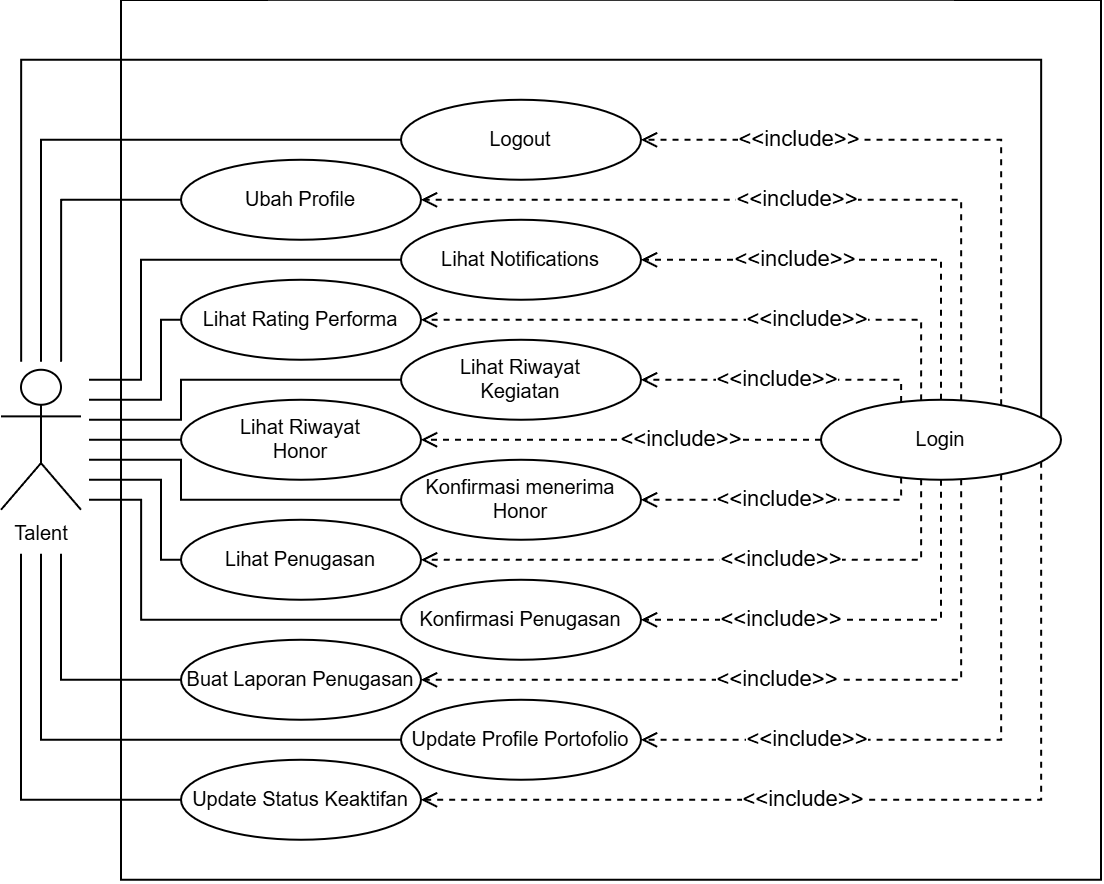

The diagram above was exported from draw.io. Its source (the exported page's mxGraphModel, read from the mxfile embedded in the PNG):
<mxGraphModel dx="50" dy="1723" grid="1" gridSize="10" guides="1" tooltips="1" connect="1" arrows="1" fold="1" page="1" pageScale="1" pageWidth="850" pageHeight="1100" math="0" shadow="0">
  <root>
    <mxCell id="0" />
    <mxCell id="1" parent="0" />
    <mxCell id="2" parent="1" style="swimlane;startSize=0;" value="" vertex="1">
      <mxGeometry height="440" width="490" x="940" y="-160" as="geometry" />
    </mxCell>
    <mxCell id="3" parent="2" style="ellipse;whiteSpace=wrap;html=1;fontSize=10;direction=east;" value="Update Status Keaktifan" vertex="1">
      <mxGeometry height="40" width="120" x="30" y="379.98" as="geometry" />
    </mxCell>
    <mxCell id="4" parent="2" style="ellipse;whiteSpace=wrap;html=1;fontSize=10;direction=east;" value="Ubah Profile" vertex="1">
      <mxGeometry height="40" width="120" x="30" y="79.98000000000002" as="geometry" />
    </mxCell>
    <mxCell id="5" parent="2" style="ellipse;whiteSpace=wrap;html=1;fontSize=10;direction=east;" value="Lihat Rating Performa" vertex="1">
      <mxGeometry height="40" width="120" x="30" y="139.98000000000002" as="geometry" />
    </mxCell>
    <mxCell id="6" parent="2" style="ellipse;whiteSpace=wrap;html=1;fontSize=10;direction=east;" value="Lihat Notifications" vertex="1">
      <mxGeometry height="40" width="120" x="140" y="109.98000000000002" as="geometry" />
    </mxCell>
    <mxCell id="7" parent="2" style="ellipse;whiteSpace=wrap;html=1;fontSize=10;direction=east;" value="Lihat Riwayat&lt;br&gt;&lt;span style=&quot;background-color: transparent; color: light-dark(rgb(0, 0, 0), rgb(255, 255, 255));&quot;&gt;Kegiatan&lt;/span&gt;" vertex="1">
      <mxGeometry height="40" width="120" x="140" y="169.98000000000002" as="geometry" />
    </mxCell>
    <mxCell id="8" parent="2" style="shape=umlActor;verticalLabelPosition=bottom;verticalAlign=top;html=1;outlineConnect=0;fontSize=10;" value="Talent" vertex="1">
      <mxGeometry height="70" width="40" x="-60" y="184.98000000000002" as="geometry" />
    </mxCell>
    <mxCell id="9" edge="1" parent="2" source="8" style="rounded=0;orthogonalLoop=1;jettySize=auto;html=1;endArrow=none;endFill=0;fontSize=10;sourcePerimeterSpacing=4;edgeStyle=orthogonalEdgeStyle;" target="4">
      <mxGeometry relative="1" as="geometry">
        <Array as="points">
          <mxPoint x="-29.929999999999836" y="99.98000000000002" />
        </Array>
        <mxPoint x="110" y="-46.02000000000001" as="sourcePoint" />
        <mxPoint x="190" y="79.98000000000002" as="targetPoint" />
      </mxGeometry>
    </mxCell>
    <mxCell id="10" edge="1" parent="2" source="8" style="rounded=0;orthogonalLoop=1;jettySize=auto;html=1;endArrow=none;endFill=0;fontSize=10;sourcePerimeterSpacing=4;edgeStyle=orthogonalEdgeStyle;" target="6">
      <mxGeometry relative="1" as="geometry">
        <Array as="points">
          <mxPoint x="10" y="189.98000000000002" />
          <mxPoint x="10" y="129.98000000000002" />
        </Array>
        <mxPoint x="134" y="276.98" as="sourcePoint" />
        <mxPoint x="180" y="219.98000000000002" as="targetPoint" />
      </mxGeometry>
    </mxCell>
    <mxCell id="11" edge="1" parent="2" source="8" style="rounded=0;orthogonalLoop=1;jettySize=auto;html=1;endArrow=none;endFill=0;fontSize=10;sourcePerimeterSpacing=4;edgeStyle=orthogonalEdgeStyle;" target="5">
      <mxGeometry relative="1" as="geometry">
        <Array as="points">
          <mxPoint x="20" y="199.98000000000002" />
          <mxPoint x="20" y="159.98000000000002" />
        </Array>
        <mxPoint x="134" y="290.98" as="sourcePoint" />
        <mxPoint x="180" y="269.98" as="targetPoint" />
      </mxGeometry>
    </mxCell>
    <mxCell id="12" edge="1" parent="2" source="8" style="rounded=0;orthogonalLoop=1;jettySize=auto;html=1;endArrow=none;endFill=0;fontSize=10;sourcePerimeterSpacing=4;edgeStyle=orthogonalEdgeStyle;" target="7">
      <mxGeometry relative="1" as="geometry">
        <Array as="points">
          <mxPoint x="30" y="209.98000000000002" />
          <mxPoint x="30" y="189.98000000000002" />
        </Array>
        <mxPoint x="134" y="305.98" as="sourcePoint" />
        <mxPoint x="180" y="319.98" as="targetPoint" />
      </mxGeometry>
    </mxCell>
    <mxCell id="13" parent="2" style="ellipse;whiteSpace=wrap;html=1;fontSize=10;direction=east;" value="Logout" vertex="1">
      <mxGeometry height="40" width="120" x="140" y="49.98000000000002" as="geometry" />
    </mxCell>
    <mxCell id="14" edge="1" parent="2" source="8" style="rounded=0;orthogonalLoop=1;jettySize=auto;html=1;endArrow=none;endFill=0;fontSize=10;sourcePerimeterSpacing=4;edgeStyle=orthogonalEdgeStyle;" target="13">
      <mxGeometry relative="1" as="geometry">
        <Array as="points">
          <mxPoint x="-39.929999999999836" y="69.98000000000002" />
        </Array>
        <mxPoint x="-90" y="169.98000000000002" as="sourcePoint" />
        <mxPoint x="70" y="49.98000000000002" as="targetPoint" />
      </mxGeometry>
    </mxCell>
    <mxCell id="15" edge="1" parent="2" source="8" style="rounded=0;orthogonalLoop=1;jettySize=auto;html=1;endArrow=none;endFill=0;fontSize=10;sourcePerimeterSpacing=4;edgeStyle=orthogonalEdgeStyle;" target="16">
      <mxGeometry relative="1" as="geometry">
        <Array as="points">
          <mxPoint x="-49.929999999999836" y="29.980000000000018" />
          <mxPoint x="460.07000000000016" y="29.980000000000018" />
        </Array>
        <mxPoint x="-40" y="190.98000000000002" as="sourcePoint" />
        <mxPoint x="160" y="-50.02000000000001" as="targetPoint" />
      </mxGeometry>
    </mxCell>
    <mxCell id="16" parent="2" style="ellipse;whiteSpace=wrap;html=1;fontSize=10;direction=east;" value="Login" vertex="1">
      <mxGeometry height="40" width="120" x="350" y="199.98000000000002" as="geometry" />
    </mxCell>
    <mxCell id="17" parent="2" style="ellipse;whiteSpace=wrap;html=1;fontSize=10;direction=east;" value="Lihat Riwayat&lt;div&gt;&lt;span style=&quot;background-color: transparent; color: light-dark(rgb(0, 0, 0), rgb(255, 255, 255));&quot;&gt;Honor&lt;/span&gt;&lt;/div&gt;" vertex="1">
      <mxGeometry height="40" width="120" x="30" y="199.98000000000002" as="geometry" />
    </mxCell>
    <mxCell id="18" parent="2" style="ellipse;whiteSpace=wrap;html=1;fontSize=10;direction=east;" value="Konfirmasi menerima Honor" vertex="1">
      <mxGeometry height="40" width="120" x="140" y="229.98000000000002" as="geometry" />
    </mxCell>
    <mxCell id="19" parent="2" style="ellipse;whiteSpace=wrap;html=1;fontSize=10;direction=east;" value="Lihat Penugasan" vertex="1">
      <mxGeometry height="40" width="120" x="30" y="259.98" as="geometry" />
    </mxCell>
    <mxCell id="20" parent="2" style="ellipse;whiteSpace=wrap;html=1;fontSize=10;direction=east;" value="Konfirmasi Penugasan" vertex="1">
      <mxGeometry height="40" width="120" x="140" y="289.98" as="geometry" />
    </mxCell>
    <mxCell id="21" parent="2" style="ellipse;whiteSpace=wrap;html=1;fontSize=10;direction=east;" value="Buat Laporan Penugasan" vertex="1">
      <mxGeometry height="40" width="120" x="30" y="319.98" as="geometry" />
    </mxCell>
    <mxCell id="22" parent="2" style="ellipse;whiteSpace=wrap;html=1;fontSize=10;direction=east;" value="Update Profile Portofolio" vertex="1">
      <mxGeometry height="40" width="120" x="140" y="349.98" as="geometry" />
    </mxCell>
    <mxCell id="23" edge="1" parent="2" source="16" style="edgeStyle=orthogonalEdgeStyle;rounded=0;orthogonalLoop=1;jettySize=auto;html=1;endArrow=open;endFill=0;dashed=1;" target="13" value="&amp;lt;&amp;lt;include&amp;gt;&amp;gt;">
      <mxGeometry relative="1" x="0.4895" as="geometry">
        <mxPoint as="offset" />
        <Array as="points">
          <mxPoint x="440.07000000000016" y="69.98000000000002" />
        </Array>
        <mxPoint x="390" y="202.98000000000002" as="sourcePoint" />
        <mxPoint x="160" y="49.98000000000002" as="targetPoint" />
      </mxGeometry>
    </mxCell>
    <mxCell id="24" edge="1" parent="2" source="16" style="edgeStyle=orthogonalEdgeStyle;rounded=0;orthogonalLoop=1;jettySize=auto;html=1;endArrow=open;endFill=0;dashed=1;" target="4" value="&amp;lt;&amp;lt;include&amp;gt;&amp;gt;">
      <mxGeometry relative="1" x="-0.015" as="geometry">
        <mxPoint as="offset" />
        <Array as="points">
          <mxPoint x="420.07000000000016" y="99.98000000000002" />
        </Array>
        <mxPoint x="380" y="204.98000000000002" as="sourcePoint" />
        <mxPoint x="270" y="79.98000000000002" as="targetPoint" />
      </mxGeometry>
    </mxCell>
    <mxCell id="25" edge="1" parent="2" source="16" style="edgeStyle=orthogonalEdgeStyle;rounded=0;orthogonalLoop=1;jettySize=auto;html=1;endArrow=open;endFill=0;dashed=1;" target="6" value="&amp;lt;&amp;lt;include&amp;gt;&amp;gt;">
      <mxGeometry relative="1" x="0.3009" as="geometry">
        <mxPoint as="offset" />
        <Array as="points">
          <mxPoint x="410.07000000000016" y="129.98000000000002" />
        </Array>
        <mxPoint x="370" y="208.98000000000002" as="sourcePoint" />
        <mxPoint x="160" y="109.98000000000002" as="targetPoint" />
      </mxGeometry>
    </mxCell>
    <mxCell id="26" edge="1" parent="2" source="16" style="edgeStyle=orthogonalEdgeStyle;rounded=0;orthogonalLoop=1;jettySize=auto;html=1;endArrow=open;endFill=0;dashed=1;" target="5" value="&amp;lt;&amp;lt;include&amp;gt;&amp;gt;">
      <mxGeometry relative="1" x="-0.3279" as="geometry">
        <mxPoint as="offset" />
        <Array as="points">
          <mxPoint x="400.07000000000016" y="159.98000000000002" />
        </Array>
        <mxPoint x="410" y="199.98000000000002" as="sourcePoint" />
        <mxPoint x="270" y="139.98000000000002" as="targetPoint" />
      </mxGeometry>
    </mxCell>
    <mxCell id="27" edge="1" parent="2" source="16" style="edgeStyle=orthogonalEdgeStyle;rounded=0;orthogonalLoop=1;jettySize=auto;html=1;endArrow=open;endFill=0;dashed=1;" target="7" value="&amp;lt;&amp;lt;include&amp;gt;&amp;gt;">
      <mxGeometry relative="1" x="0.0407" as="geometry">
        <mxPoint as="offset" />
        <Array as="points">
          <mxPoint x="390.07000000000016" y="189.98000000000002" />
        </Array>
        <mxPoint x="400" y="200.98000000000002" as="sourcePoint" />
        <mxPoint x="160" y="169.98000000000002" as="targetPoint" />
      </mxGeometry>
    </mxCell>
    <mxCell id="28" edge="1" parent="2" source="8" style="rounded=0;orthogonalLoop=1;jettySize=auto;html=1;endArrow=none;endFill=0;fontSize=10;sourcePerimeterSpacing=4;edgeStyle=orthogonalEdgeStyle;" target="17">
      <mxGeometry relative="1" as="geometry">
        <Array as="points" />
        <mxPoint x="-6" y="199.98000000000002" as="sourcePoint" />
        <mxPoint x="180" y="199.98000000000002" as="targetPoint" />
      </mxGeometry>
    </mxCell>
    <mxCell id="29" edge="1" parent="2" source="8" style="rounded=0;orthogonalLoop=1;jettySize=auto;html=1;endArrow=none;endFill=0;fontSize=10;sourcePerimeterSpacing=4;edgeStyle=orthogonalEdgeStyle;" target="18">
      <mxGeometry relative="1" as="geometry">
        <Array as="points">
          <mxPoint x="30" y="229.98000000000002" />
          <mxPoint x="30" y="249.98000000000002" />
        </Array>
        <mxPoint x="-6" y="229.98000000000002" as="sourcePoint" />
        <mxPoint x="70" y="229.98000000000002" as="targetPoint" />
      </mxGeometry>
    </mxCell>
    <mxCell id="30" edge="1" parent="2" source="8" style="rounded=0;orthogonalLoop=1;jettySize=auto;html=1;endArrow=none;endFill=0;fontSize=10;sourcePerimeterSpacing=4;edgeStyle=orthogonalEdgeStyle;" target="19">
      <mxGeometry relative="1" as="geometry">
        <Array as="points">
          <mxPoint x="20" y="239.98000000000002" />
          <mxPoint x="20" y="279.98" />
        </Array>
        <mxPoint x="-6" y="239.98000000000002" as="sourcePoint" />
        <mxPoint x="180" y="259.98" as="targetPoint" />
      </mxGeometry>
    </mxCell>
    <mxCell id="31" edge="1" parent="2" source="8" style="rounded=0;orthogonalLoop=1;jettySize=auto;html=1;endArrow=none;endFill=0;fontSize=10;sourcePerimeterSpacing=4;edgeStyle=orthogonalEdgeStyle;" target="20">
      <mxGeometry relative="1" as="geometry">
        <Array as="points">
          <mxPoint x="10.070000000000164" y="249.98000000000002" />
          <mxPoint x="10.070000000000164" y="309.98" />
        </Array>
        <mxPoint x="-6" y="249.98000000000002" as="sourcePoint" />
        <mxPoint x="70" y="289.98" as="targetPoint" />
      </mxGeometry>
    </mxCell>
    <mxCell id="32" edge="1" parent="2" source="8" style="rounded=0;orthogonalLoop=1;jettySize=auto;html=1;endArrow=none;endFill=0;fontSize=10;sourcePerimeterSpacing=22;edgeStyle=orthogonalEdgeStyle;" target="21">
      <mxGeometry relative="1" as="geometry">
        <Array as="points">
          <mxPoint x="-30" y="339.98" />
        </Array>
        <mxPoint x="-6" y="259.98" as="sourcePoint" />
        <mxPoint x="180" y="319.98" as="targetPoint" />
      </mxGeometry>
    </mxCell>
    <mxCell id="33" edge="1" parent="2" source="8" style="rounded=0;orthogonalLoop=1;jettySize=auto;html=1;endArrow=none;endFill=0;fontSize=10;sourcePerimeterSpacing=22;edgeStyle=orthogonalEdgeStyle;" target="22">
      <mxGeometry relative="1" as="geometry">
        <Array as="points">
          <mxPoint x="-39.929999999999836" y="369.98" />
        </Array>
        <mxPoint x="-20" y="268.98" as="sourcePoint" />
        <mxPoint x="180" y="389.98" as="targetPoint" />
      </mxGeometry>
    </mxCell>
    <mxCell id="34" edge="1" parent="2" source="8" style="rounded=0;orthogonalLoop=1;jettySize=auto;html=1;endArrow=none;endFill=0;fontSize=10;sourcePerimeterSpacing=22;edgeStyle=orthogonalEdgeStyle;" target="3">
      <mxGeometry relative="1" as="geometry">
        <Array as="points">
          <mxPoint x="-50" y="400" />
        </Array>
        <mxPoint x="-30" y="268.98" as="sourcePoint" />
        <mxPoint x="70" y="419.98" as="targetPoint" />
      </mxGeometry>
    </mxCell>
    <mxCell id="35" edge="1" parent="2" source="16" style="edgeStyle=orthogonalEdgeStyle;rounded=0;orthogonalLoop=1;jettySize=auto;html=1;endArrow=open;endFill=0;dashed=1;" target="17" value="&amp;lt;&amp;lt;include&amp;gt;&amp;gt;">
      <mxGeometry relative="1" x="-0.3007" as="geometry">
        <mxPoint as="offset" />
        <Array as="points" />
        <mxPoint x="380" y="214.98000000000002" as="sourcePoint" />
        <mxPoint x="270" y="199.98000000000002" as="targetPoint" />
      </mxGeometry>
    </mxCell>
    <mxCell id="36" edge="1" parent="2" source="16" style="edgeStyle=orthogonalEdgeStyle;rounded=0;orthogonalLoop=1;jettySize=auto;html=1;endArrow=open;endFill=0;dashed=1;" target="18" value="&amp;lt;&amp;lt;include&amp;gt;&amp;gt;">
      <mxGeometry relative="1" x="0.0407" as="geometry">
        <mxPoint as="offset" />
        <Array as="points">
          <mxPoint x="390.07000000000016" y="249.98000000000002" />
        </Array>
        <mxPoint x="380" y="214.98000000000002" as="sourcePoint" />
        <mxPoint x="270" y="199.98000000000002" as="targetPoint" />
      </mxGeometry>
    </mxCell>
    <mxCell id="37" edge="1" parent="2" source="16" style="edgeStyle=orthogonalEdgeStyle;rounded=0;orthogonalLoop=1;jettySize=auto;html=1;endArrow=open;endFill=0;dashed=1;" target="19" value="&amp;lt;&amp;lt;include&amp;gt;&amp;gt;">
      <mxGeometry relative="1" x="-0.2404" as="geometry">
        <mxPoint as="offset" />
        <Array as="points">
          <mxPoint x="400.07000000000016" y="279.98" />
        </Array>
        <mxPoint x="380" y="244.98000000000002" as="sourcePoint" />
        <mxPoint x="270" y="259.98" as="targetPoint" />
      </mxGeometry>
    </mxCell>
    <mxCell id="38" edge="1" parent="2" source="16" style="edgeStyle=orthogonalEdgeStyle;rounded=0;orthogonalLoop=1;jettySize=auto;html=1;endArrow=open;endFill=0;dashed=1;" target="20" value="&amp;lt;&amp;lt;include&amp;gt;&amp;gt;">
      <mxGeometry relative="1" x="0.3628" as="geometry">
        <mxPoint as="offset" />
        <Array as="points">
          <mxPoint x="410.07000000000016" y="309.98" />
        </Array>
        <mxPoint x="390" y="246.98000000000002" as="sourcePoint" />
        <mxPoint x="160" y="289.98" as="targetPoint" />
      </mxGeometry>
    </mxCell>
    <mxCell id="39" edge="1" parent="2" source="16" style="edgeStyle=orthogonalEdgeStyle;rounded=0;orthogonalLoop=1;jettySize=auto;html=1;endArrow=open;endFill=0;dashed=1;" target="21" value="&amp;lt;&amp;lt;include&amp;gt;&amp;gt;">
      <mxGeometry relative="1" x="0.0407" as="geometry">
        <mxPoint as="offset" />
        <Array as="points">
          <mxPoint x="420.07000000000016" y="339.98" />
        </Array>
        <mxPoint x="400" y="248.98000000000002" as="sourcePoint" />
        <mxPoint x="270" y="319.98" as="targetPoint" />
      </mxGeometry>
    </mxCell>
    <mxCell id="40" edge="1" parent="2" source="16" style="edgeStyle=orthogonalEdgeStyle;rounded=0;orthogonalLoop=1;jettySize=auto;html=1;endArrow=open;endFill=0;dashed=1;" target="22" value="&amp;lt;&amp;lt;include&amp;gt;&amp;gt;">
      <mxGeometry relative="1" x="0.4684" as="geometry">
        <mxPoint as="offset" />
        <Array as="points">
          <mxPoint x="440.07000000000016" y="369.98" />
        </Array>
        <mxPoint x="420" y="249.98000000000002" as="sourcePoint" />
        <mxPoint x="270" y="389.98" as="targetPoint" />
      </mxGeometry>
    </mxCell>
    <mxCell id="41" edge="1" parent="2" source="16" style="edgeStyle=orthogonalEdgeStyle;rounded=0;orthogonalLoop=1;jettySize=auto;html=1;endArrow=open;endFill=0;dashed=1;" target="3" value="&amp;lt;&amp;lt;include&amp;gt;&amp;gt;">
      <mxGeometry relative="1" x="0.2046" as="geometry">
        <mxPoint as="offset" />
        <Array as="points">
          <mxPoint x="460.07000000000016" y="399.98" />
        </Array>
        <mxPoint x="430" y="259.98" as="sourcePoint" />
        <mxPoint x="160" y="419.98" as="targetPoint" />
      </mxGeometry>
    </mxCell>
  </root>
</mxGraphModel>